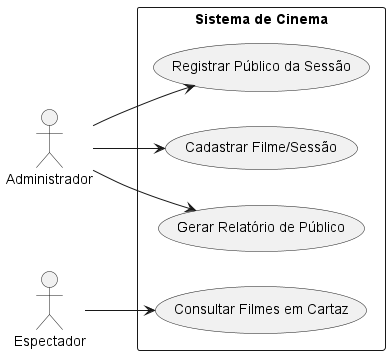

The diagram above was rendered by PlantUML. Its source (embedded in the PNG):
@startuml Diagramas de Casos de Uso
 left to right direction
 actor "Administrador" as Admin
 actor "Espectador" as Esp

 rectangle "Sistema de Cinema" {
     usecase "Cadastrar Filme/Sessão" as UC1
     usecase "Gerar Relatório de Público" as UC2
     usecase "Consultar Filmes em Cartaz" as UC3
     usecase "Registrar Público da Sessão" as UC4
 }

 Admin --> UC1
 Admin --> UC2
 Admin --> UC4
 Esp --> UC3
 @enduml